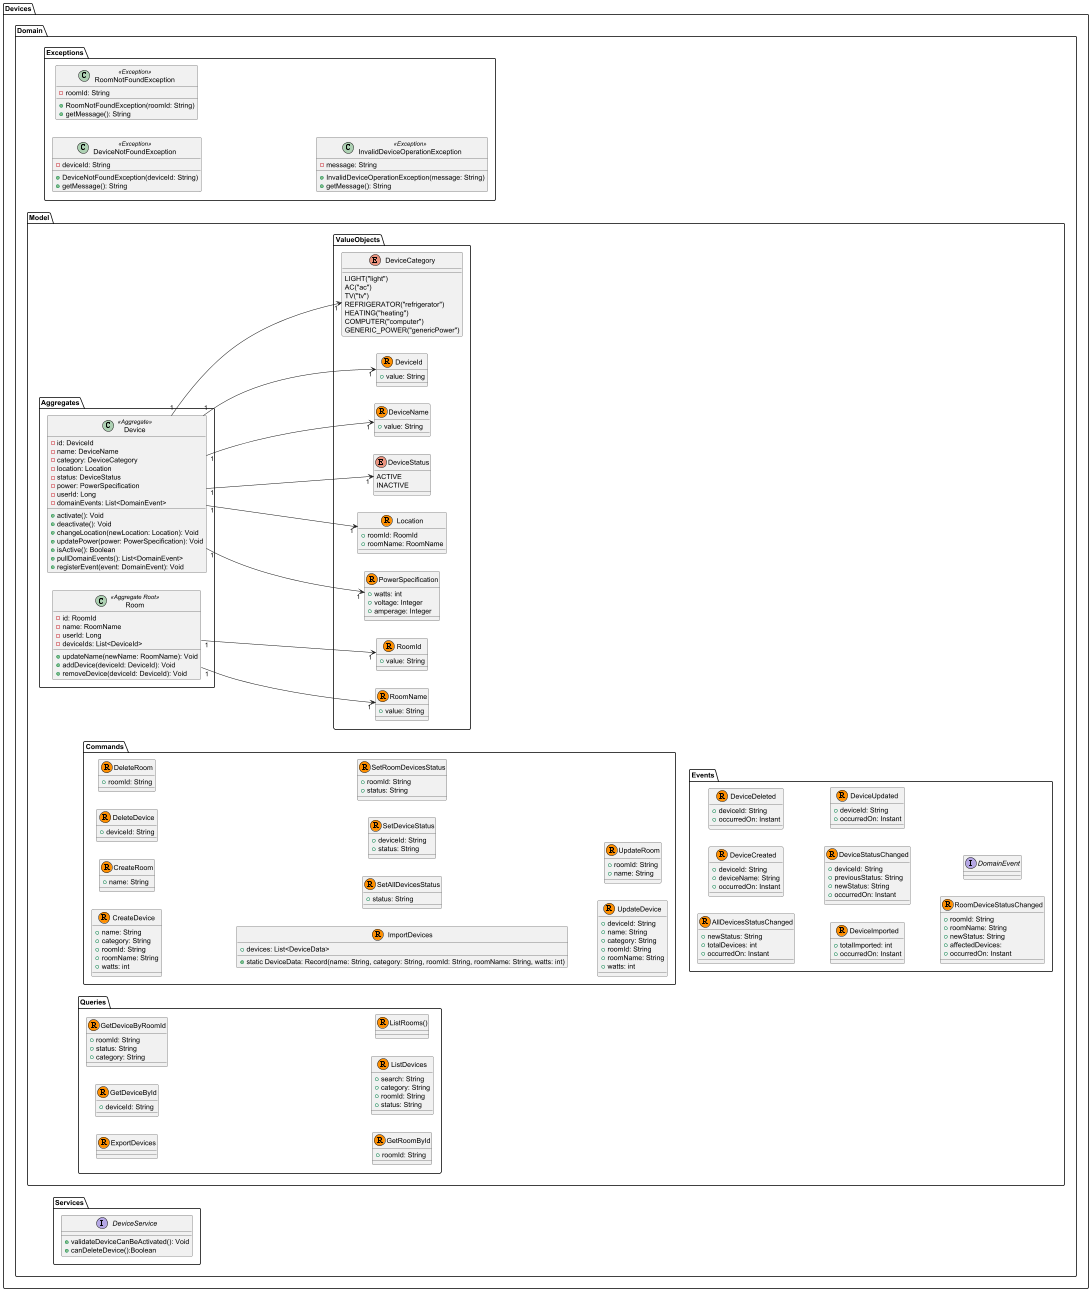

The diagram above was rendered by PlantUML. Its source (embedded in the PNG):
@startuml
left to right direction
package "Devices.Domain" {

    package "Exceptions"{
        class DeviceNotFoundException <<Exception>> {
                - deviceId: String
                + DeviceNotFoundException(deviceId: String)
                + getMessage(): String
            }

            class RoomNotFoundException <<Exception>> {
                - roomId: String
                + RoomNotFoundException(roomId: String)
                + getMessage(): String
            }

            class InvalidDeviceOperationException <<Exception>> {
                - message: String
                + InvalidDeviceOperationException(message: String)
                + getMessage(): String
            }
    }

    package "Model"{
        package "Aggregates"{
            class Device <<Aggregate>> {
                    - id: DeviceId
                    - name: DeviceName
                    - category: DeviceCategory
                    - location: Location
                    - status: DeviceStatus
                    - power: PowerSpecification
                    - userId: Long
                    - domainEvents: List<DomainEvent>

                    + activate(): Void
                    + deactivate(): Void
                    + changeLocation(newLocation: Location): Void
                    + updatePower(power: PowerSpecification): Void
                    + isActive(): Boolean
                    + pullDomainEvents(): List<DomainEvent>
                    + registerEvent(event: DomainEvent): Void
            }

            class Room <<Aggregate Root>>{
                - id: RoomId
                - name: RoomName
                - userId: Long
                - deviceIds: List<DeviceId>
                + updateName(newName: RoomName): Void
                + addDevice(deviceId: DeviceId): Void
                + removeDevice(deviceId: DeviceId): Void
            }
        }

        package "Commands" {
            record CreateDevice {
                + name: String
                + category: String
                + roomId: String
                + roomName: String
                + watts: int
            }

            record CreateRoom {
               + name: String
            }

            record DeleteDevice {
               + deviceId: String
            }

            record DeleteRoom {
               + roomId: String
            }

            record ImportDevices {
                + devices: List<DeviceData>
                + static DeviceData: Record(name: String, category: String, roomId: String, roomName: String, watts: int)
            }

            record SetAllDevicesStatus {
                + status: String
            }

            record SetDeviceStatus {
                 + deviceId: String
                + status: String
            }

            record SetRoomDevicesStatus {
                + roomId: String
                + status: String
            }

            record UpdateDevice {
                + deviceId: String
                + name: String
                + category: String
                + roomId: String
                + roomName: String
                + watts: int
            }

             record UpdateRoom {
                + roomId: String
                + name: String
            }

        }

        package "Queries" {

            record ExportDevices {}

            record GetDeviceById {
                + deviceId: String
            }

            record GetDeviceByRoomId {
                + roomId: String
                + status: String
                + category: String
            }

            record GetRoomById {
                + roomId: String
            }

            record ListDevices{
                + search: String
                + category: String
                + roomId: String
                + status: String
            }

            record ListRooms(){
            }

        }

        package "Events" {
            record AllDevicesStatusChanged {
                + newStatus: String
                + totalDevices: int
                + occurredOn: Instant
            }

            record DeviceCreated {
                + deviceId: String
                + deviceName: String
                + occurredOn: Instant
            }
            record DeviceDeleted{
                + deviceId: String
                + occurredOn: Instant
            }
            record DeviceImported{
                + totalImported: int
                + occurredOn: Instant
            }
            record DeviceStatusChanged{
                + deviceId: String
                + previousStatus: String
                + newStatus: String
                + occurredOn: Instant
            }
            record DeviceUpdated{
                + deviceId: String
                + occurredOn: Instant
            }
            record RoomDeviceStatusChanged{
                + roomId: String
                + roomName: String
                + newStatus: String
                + affectedDevices:
                + occurredOn: Instant
            }
            interface DomainEvent {
            }

        }

        package "ValueObjects" {

            enum DeviceCategory{
                LIGHT("light")
                AC("ac")
                TV("tv")
                REFRIGERATOR("refrigerator")
                HEATING("heating")
                COMPUTER("computer")
                GENERIC_POWER("genericPower")
            }
            record DeviceId{
                + value: String
            }
            record DeviceName{
                + value: String
            }

            enum DeviceStatus{
                ACTIVE
                INACTIVE
            }
            record Location{
                + roomId: RoomId
                + roomName: RoomName
            }
            record PowerSpecification{
                + watts: int
                + voltage: Integer
                + amperage: Integer
            }

            record RoomId{
                + value: String
            }
            record RoomName{
                + value: String
            }
        }

    }

    package "Services"{
    interface DeviceService {
            + validateDeviceCanBeActivated(): Void
            + canDeleteDevice():Boolean
        }
    }


}

Device "1" --> "1" DeviceId
Device "1" --> "1" DeviceName
Device "1" --> "1" DeviceCategory
Device "1" --> "1" Location
Device "1" --> "1" DeviceStatus
Device "1" --> "1" PowerSpecification
Room "1" --> "1" RoomId
Room "1" --> "1" RoomName


@enduml